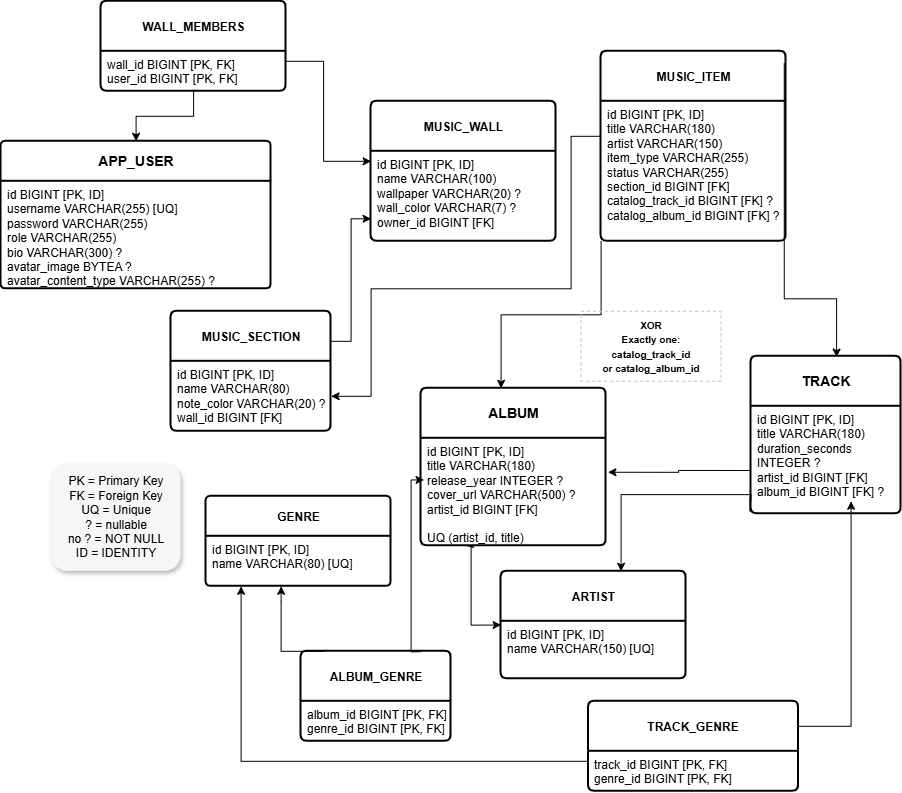

The diagram above was exported from draw.io. Its source (the exported page's mxGraphModel, read from the mxfile embedded in the PNG):
<mxGraphModel dx="2747" dy="1937" grid="1" gridSize="10" guides="1" tooltips="1" connect="1" arrows="1" fold="1" page="1" pageScale="1" pageWidth="1169" pageHeight="827" math="0" shadow="0">
  <root>
    <mxCell id="0" />
    <mxCell id="1" parent="0" />
    <mxCell id="VRxWPPxQKa45e3MicAKN-16" parent="1" style="swimlane;childLayout=stackLayout;horizontal=1;startSize=40;horizontalStack=0;rounded=1;fontSize=14;fontStyle=0;strokeWidth=2;resizeParent=0;resizeLast=1;shadow=0;dashed=0;align=center;arcSize=4;whiteSpace=wrap;html=1;" value="&lt;b&gt;APP_USER&lt;/b&gt;" vertex="1">
      <mxGeometry height="147.5" width="270" x="-50" y="50" as="geometry" />
    </mxCell>
    <mxCell id="VRxWPPxQKa45e3MicAKN-17" parent="VRxWPPxQKa45e3MicAKN-16" style="align=left;strokeColor=none;fillColor=none;spacingLeft=4;spacingRight=4;fontSize=12;verticalAlign=top;resizable=0;rotatable=0;part=1;html=1;whiteSpace=wrap;" value="&lt;div&gt;&lt;span style=&quot;background-color: transparent; color: light-dark(rgb(0, 0, 0), rgb(255, 255, 255));&quot;&gt;id BIGINT [PK, ID]&lt;/span&gt;&lt;/div&gt;&lt;div&gt;username VARCHAR(255) [UQ]&lt;/div&gt;&lt;div&gt;password VARCHAR(255)&lt;/div&gt;&lt;div&gt;role VARCHAR(255)&lt;/div&gt;&lt;div&gt;bio VARCHAR(300) ?&lt;/div&gt;&lt;div&gt;avatar_image BYTEA ?&lt;/div&gt;&lt;div&gt;avatar_content_type VARCHAR(255) ?&lt;/div&gt;" vertex="1">
      <mxGeometry height="107.5" width="270" y="40" as="geometry" />
    </mxCell>
    <mxCell id="VRxWPPxQKa45e3MicAKN-19" parent="1" style="swimlane;childLayout=stackLayout;horizontal=1;startSize=50;horizontalStack=0;rounded=1;fontSize=14;fontStyle=0;strokeWidth=2;resizeParent=0;resizeLast=1;shadow=0;dashed=0;align=center;arcSize=4;whiteSpace=wrap;html=1;" value="&lt;span style=&quot;font-size: 12px;&quot;&gt;&lt;b&gt;MUSIC_WALL&lt;/b&gt;&lt;/span&gt;" vertex="1">
      <mxGeometry height="140" width="185" x="320" y="10" as="geometry" />
    </mxCell>
    <mxCell id="VRxWPPxQKa45e3MicAKN-20" parent="VRxWPPxQKa45e3MicAKN-19" style="align=left;strokeColor=none;fillColor=none;spacingLeft=4;spacingRight=4;fontSize=12;verticalAlign=top;resizable=0;rotatable=0;part=1;html=1;whiteSpace=wrap;" value="id BIGINT [PK, ID]&lt;br/&gt;name VARCHAR(100)&lt;br/&gt;wallpaper VARCHAR(20) ?&lt;br/&gt;wall_color VARCHAR(7) ?&lt;br/&gt;owner_id BIGINT [FK]" vertex="1">
      <mxGeometry height="90" width="185" y="50" as="geometry" />
    </mxCell>
    <mxCell id="VRxWPPxQKa45e3MicAKN-21" parent="1" style="swimlane;childLayout=stackLayout;horizontal=1;startSize=50;horizontalStack=0;rounded=1;fontSize=14;fontStyle=0;strokeWidth=2;resizeParent=0;resizeLast=1;shadow=0;dashed=0;align=center;arcSize=4;whiteSpace=wrap;html=1;" value="&lt;span style=&quot;font-size: 12px;&quot;&gt;&lt;b&gt;MUSIC_SECTION&lt;/b&gt;&lt;/span&gt;" vertex="1">
      <mxGeometry height="120" width="160" x="120" y="220" as="geometry" />
    </mxCell>
    <mxCell id="VRxWPPxQKa45e3MicAKN-22" parent="VRxWPPxQKa45e3MicAKN-21" style="align=left;strokeColor=none;fillColor=none;spacingLeft=4;spacingRight=4;fontSize=12;verticalAlign=top;resizable=0;rotatable=0;part=1;html=1;whiteSpace=wrap;" value="id BIGINT [PK, ID]&lt;br/&gt;name VARCHAR(80)&lt;br/&gt;note_color VARCHAR(20) ?&lt;br/&gt;wall_id BIGINT [FK]" vertex="1">
      <mxGeometry height="70" width="160" y="50" as="geometry" />
    </mxCell>
    <mxCell id="VRxWPPxQKa45e3MicAKN-24" parent="1" style="swimlane;childLayout=stackLayout;horizontal=1;startSize=50;horizontalStack=0;rounded=1;fontSize=14;fontStyle=0;strokeWidth=2;resizeParent=0;resizeLast=1;shadow=0;dashed=0;align=center;arcSize=4;whiteSpace=wrap;html=1;" value="&lt;span style=&quot;font-size: 12px;&quot;&gt;&lt;b&gt;MUSIC_ITEM&lt;/b&gt;&lt;/span&gt;" vertex="1">
      <mxGeometry height="190" width="185" x="550" y="-40" as="geometry" />
    </mxCell>
    <mxCell id="VRxWPPxQKa45e3MicAKN-25" parent="VRxWPPxQKa45e3MicAKN-24" style="align=left;strokeColor=none;fillColor=none;spacingLeft=4;spacingRight=4;fontSize=12;verticalAlign=top;resizable=0;rotatable=0;part=1;html=1;whiteSpace=wrap;" value="id BIGINT [PK, ID]&lt;br/&gt;title VARCHAR(180)&lt;br/&gt;artist VARCHAR(150)&lt;br/&gt;item_type VARCHAR(255)&lt;br/&gt;status VARCHAR(255)&lt;br/&gt;section_id BIGINT [FK]&lt;br/&gt;catalog_track_id BIGINT [FK] ?&lt;br/&gt;catalog_album_id BIGINT [FK] ?" vertex="1">
      <mxGeometry height="140" width="185" y="50" as="geometry" />
    </mxCell>
    <mxCell id="VRxWPPxQKa45e3MicAKN-31" parent="1" style="swimlane;childLayout=stackLayout;horizontal=1;startSize=50;horizontalStack=0;rounded=1;fontSize=14;fontStyle=0;strokeWidth=2;resizeParent=0;resizeLast=1;shadow=0;dashed=0;align=center;arcSize=4;whiteSpace=wrap;html=1;" value="&lt;span style=&quot;font-size: 12px;&quot;&gt;&lt;b&gt;ARTIST&lt;/b&gt;&lt;/span&gt;" vertex="1">
      <mxGeometry height="107.5" width="185" x="450" y="480" as="geometry" />
    </mxCell>
    <mxCell id="VRxWPPxQKa45e3MicAKN-32" parent="VRxWPPxQKa45e3MicAKN-31" style="align=left;strokeColor=none;fillColor=none;spacingLeft=4;spacingRight=4;fontSize=12;verticalAlign=top;resizable=0;rotatable=0;part=1;html=1;whiteSpace=wrap;" value="id BIGINT [PK, ID]&lt;br/&gt;name VARCHAR(150) [UQ]" vertex="1">
      <mxGeometry height="57.5" width="185" y="50" as="geometry" />
    </mxCell>
    <mxCell id="VRxWPPxQKa45e3MicAKN-33" parent="1" style="swimlane;childLayout=stackLayout;horizontal=1;startSize=50;horizontalStack=0;rounded=1;fontSize=14;fontStyle=0;strokeWidth=2;resizeParent=0;resizeLast=1;shadow=0;dashed=0;align=center;arcSize=4;whiteSpace=wrap;html=1;" value="&lt;b&gt;ALBUM&lt;/b&gt;" vertex="1">
      <mxGeometry height="157.5" width="185" x="370" y="297" as="geometry" />
    </mxCell>
    <mxCell id="VRxWPPxQKa45e3MicAKN-34" parent="VRxWPPxQKa45e3MicAKN-33" style="align=left;strokeColor=none;fillColor=none;spacingLeft=4;spacingRight=4;fontSize=12;verticalAlign=top;resizable=0;rotatable=0;part=1;html=1;whiteSpace=wrap;" value="id BIGINT [PK, ID]&lt;br/&gt;title VARCHAR(180)&lt;br/&gt;release_year INTEGER ?&lt;br/&gt;cover_url VARCHAR(500) ?&lt;br/&gt;artist_id BIGINT [FK]&lt;br/&gt;&lt;br/&gt;UQ (artist_id, title)" vertex="1">
      <mxGeometry height="107.5" width="185" y="50" as="geometry" />
    </mxCell>
    <mxCell id="VRxWPPxQKa45e3MicAKN-35" parent="1" style="swimlane;childLayout=stackLayout;horizontal=1;startSize=50;horizontalStack=0;rounded=1;fontSize=14;fontStyle=0;strokeWidth=2;resizeParent=0;resizeLast=1;shadow=0;dashed=0;align=center;arcSize=4;whiteSpace=wrap;html=1;" value="&lt;b&gt;TRACK&lt;/b&gt;" vertex="1">
      <mxGeometry height="157.5" width="150" x="700" y="265" as="geometry" />
    </mxCell>
    <mxCell id="VRxWPPxQKa45e3MicAKN-36" parent="VRxWPPxQKa45e3MicAKN-35" style="align=left;strokeColor=none;fillColor=none;spacingLeft=4;spacingRight=4;fontSize=12;verticalAlign=top;resizable=0;rotatable=0;part=1;html=1;whiteSpace=wrap;" value="id BIGINT [PK, ID]&lt;br/&gt;title VARCHAR(180)&lt;br/&gt;duration_seconds INTEGER ?&lt;br/&gt;artist_id BIGINT [FK]&lt;br/&gt;album_id BIGINT [FK] ?" vertex="1">
      <mxGeometry height="107.5" width="150" y="50" as="geometry" />
    </mxCell>
    <mxCell id="VRxWPPxQKa45e3MicAKN-37" parent="1" style="swimlane;childLayout=stackLayout;horizontal=1;startSize=40;horizontalStack=0;rounded=1;fontSize=14;fontStyle=0;strokeWidth=2;resizeParent=0;resizeLast=1;shadow=0;dashed=0;align=center;arcSize=4;whiteSpace=wrap;html=1;" value="&lt;font style=&quot;font-size: 12px;&quot;&gt;&lt;b&gt;GENRE&lt;/b&gt;&lt;/font&gt;" vertex="1">
      <mxGeometry height="90" width="185" x="155" y="405" as="geometry" />
    </mxCell>
    <mxCell id="VRxWPPxQKa45e3MicAKN-38" parent="VRxWPPxQKa45e3MicAKN-37" style="align=left;strokeColor=none;fillColor=none;spacingLeft=4;spacingRight=4;fontSize=12;verticalAlign=top;resizable=0;rotatable=0;part=1;html=1;whiteSpace=wrap;" value="id BIGINT [PK, ID]&lt;br/&gt;name VARCHAR(80) [UQ]" vertex="1">
      <mxGeometry height="50" width="185" y="40" as="geometry" />
    </mxCell>
    <mxCell id="VRxWPPxQKa45e3MicAKN-39" edge="1" parent="1" source="ueq3dcphw5wxg_Eym7oa-3" style="edgeStyle=orthogonalEdgeStyle;rounded=0;orthogonalLoop=1;jettySize=auto;html=1;entryX=0.5;entryY=0;entryDx=0;entryDy=0;" target="VRxWPPxQKa45e3MicAKN-16">
      <mxGeometry relative="1" as="geometry">
        <mxPoint x="24.490000000000236" y="-100" as="sourcePoint" />
        <mxPoint x="-29.999999999999773" y="25.050000000000182" as="targetPoint" />
      </mxGeometry>
    </mxCell>
    <mxCell id="VRxWPPxQKa45e3MicAKN-55" edge="1" parent="1" source="VRxWPPxQKa45e3MicAKN-21" style="edgeStyle=orthogonalEdgeStyle;rounded=0;orthogonalLoop=1;jettySize=auto;html=1;exitX=1;exitY=0.25;exitDx=0;exitDy=0;entryX=0;entryY=0.75;entryDx=0;entryDy=0;" target="VRxWPPxQKa45e3MicAKN-20" value="">
      <mxGeometry relative="1" as="geometry">
        <mxPoint x="190" y="340" as="sourcePoint" />
        <mxPoint x="280" y="169.9985714285716" as="targetPoint" />
      </mxGeometry>
    </mxCell>
    <mxCell id="VRxWPPxQKa45e3MicAKN-112" edge="1" parent="1" source="VRxWPPxQKa45e3MicAKN-25" style="edgeStyle=orthogonalEdgeStyle;rounded=0;orthogonalLoop=1;jettySize=auto;html=1;" target="VRxWPPxQKa45e3MicAKN-33" value="">
      <mxGeometry relative="1" as="geometry">
        <Array as="points">
          <mxPoint x="550" y="223.5" />
          <mxPoint x="450" y="223.5" />
        </Array>
      </mxGeometry>
    </mxCell>
    <mxCell id="VRxWPPxQKa45e3MicAKN-115" edge="1" parent="1" source="VRxWPPxQKa45e3MicAKN-24" style="edgeStyle=orthogonalEdgeStyle;rounded=0;orthogonalLoop=1;jettySize=auto;html=1;exitX=0.99;exitY=0.063;exitDx=0;exitDy=0;entryX=0.57;entryY=0.005;entryDx=0;entryDy=0;entryPerimeter=0;exitPerimeter=0;" target="VRxWPPxQKa45e3MicAKN-35">
      <mxGeometry relative="1" as="geometry">
        <mxPoint x="680.04" y="-30.0000000000001" as="sourcePoint" />
        <mxPoint x="773.52" y="242.89" as="targetPoint" />
      </mxGeometry>
    </mxCell>
    <mxCell id="VRxWPPxQKa45e3MicAKN-132" parent="1" style="text;html=1;whiteSpace=wrap;strokeColor=#C4C4C4;fillColor=none;align=center;verticalAlign=middle;rounded=0;dashed=1;" value="&lt;div&gt;&lt;b style=&quot;&quot;&gt;&lt;font style=&quot;font-size: 10px;&quot;&gt;XOR&lt;/font&gt;&lt;/b&gt;&lt;/div&gt;&lt;div&gt;&lt;b&gt;&lt;font style=&quot;font-size: 10px;&quot;&gt;Exactly one:&lt;/font&gt;&lt;/b&gt;&lt;/div&gt;&lt;div&gt;&lt;b&gt;&lt;font style=&quot;font-size: 10px;&quot;&gt;catalog_track_id&lt;/font&gt;&lt;/b&gt;&lt;/div&gt;&lt;div&gt;&lt;b style=&quot;&quot;&gt;&lt;font style=&quot;font-size: 10px;&quot;&gt;or catalog_album_id&lt;/font&gt;&lt;/b&gt;&lt;/div&gt;" vertex="1">
      <mxGeometry height="70" width="140" x="530" y="220" as="geometry" />
    </mxCell>
    <mxCell id="ueq3dcphw5wxg_Eym7oa-3" parent="1" style="swimlane;childLayout=stackLayout;horizontal=1;startSize=50;horizontalStack=0;rounded=1;fontSize=14;fontStyle=0;strokeWidth=2;resizeParent=0;resizeLast=1;shadow=0;dashed=0;align=center;arcSize=4;whiteSpace=wrap;html=1;" value="&lt;font style=&quot;font-size: 12px;&quot;&gt;&lt;b&gt;WALL_MEMBERS&lt;/b&gt;&lt;/font&gt;" vertex="1">
      <mxGeometry height="90" width="185" x="50" y="-90" as="geometry" />
    </mxCell>
    <mxCell id="ueq3dcphw5wxg_Eym7oa-4" parent="ueq3dcphw5wxg_Eym7oa-3" style="align=left;strokeColor=none;fillColor=none;spacingLeft=4;spacingRight=4;fontSize=12;verticalAlign=top;resizable=0;rotatable=0;part=1;html=1;whiteSpace=wrap;" value="wall_id BIGINT [PK, FK]&lt;br/&gt;user_id BIGINT [PK, FK]" vertex="1">
      <mxGeometry height="40" width="185" y="50" as="geometry" />
    </mxCell>
    <mxCell id="ueq3dcphw5wxg_Eym7oa-8" parent="1" style="swimlane;childLayout=stackLayout;horizontal=1;startSize=50;horizontalStack=0;rounded=1;fontSize=14;fontStyle=0;strokeWidth=2;resizeParent=0;resizeLast=1;shadow=0;dashed=0;align=center;arcSize=4;whiteSpace=wrap;html=1;" value="&lt;font style=&quot;font-size: 12px;&quot;&gt;&lt;b&gt;ALBUM_GENRE&lt;/b&gt;&lt;/font&gt;" vertex="1">
      <mxGeometry height="90" width="150" x="250" y="560" as="geometry" />
    </mxCell>
    <mxCell id="ueq3dcphw5wxg_Eym7oa-9" parent="ueq3dcphw5wxg_Eym7oa-8" style="align=left;strokeColor=none;fillColor=none;spacingLeft=4;spacingRight=4;fontSize=12;verticalAlign=top;resizable=0;rotatable=0;part=1;html=1;whiteSpace=wrap;" value="album_id BIGINT [PK, FK]&lt;br/&gt;genre_id BIGINT [PK, FK]" vertex="1">
      <mxGeometry height="40" width="150" y="50" as="geometry" />
    </mxCell>
    <mxCell id="p299oHUNnMwX9gVaZTqs-2" edge="1" parent="1" source="ueq3dcphw5wxg_Eym7oa-11" style="edgeStyle=orthogonalEdgeStyle;rounded=0;orthogonalLoop=1;jettySize=auto;html=1;exitX=0;exitY=0.25;exitDx=0;exitDy=0;">
      <mxGeometry relative="1" as="geometry">
        <Array as="points">
          <mxPoint x="190" y="670" />
          <mxPoint x="190" y="495.03" />
        </Array>
        <mxPoint x="565" y="632" as="sourcePoint" />
        <mxPoint x="190" y="495" as="targetPoint" />
      </mxGeometry>
    </mxCell>
    <mxCell id="p299oHUNnMwX9gVaZTqs-3" edge="1" parent="1" source="ueq3dcphw5wxg_Eym7oa-10" style="edgeStyle=orthogonalEdgeStyle;rounded=0;orthogonalLoop=1;jettySize=auto;html=1;">
      <mxGeometry relative="1" as="geometry">
        <Array as="points">
          <mxPoint x="800" y="635" />
          <mxPoint x="800" y="410.06" />
        </Array>
        <mxPoint x="800" y="410" as="targetPoint" />
      </mxGeometry>
    </mxCell>
    <mxCell id="ueq3dcphw5wxg_Eym7oa-10" parent="1" style="swimlane;childLayout=stackLayout;horizontal=1;startSize=50;horizontalStack=0;rounded=1;fontSize=14;fontStyle=0;strokeWidth=2;resizeParent=0;resizeLast=1;shadow=0;dashed=0;align=center;arcSize=4;whiteSpace=wrap;html=1;" value="&lt;font style=&quot;font-size: 12px;&quot;&gt;&lt;b&gt;TRACK_GENRE&lt;/b&gt;&lt;/font&gt;" vertex="1">
      <mxGeometry height="90" width="210" x="537.5" y="610" as="geometry" />
    </mxCell>
    <mxCell id="ueq3dcphw5wxg_Eym7oa-11" parent="ueq3dcphw5wxg_Eym7oa-10" style="align=left;strokeColor=none;fillColor=none;spacingLeft=4;spacingRight=4;fontSize=12;verticalAlign=top;resizable=0;rotatable=0;part=1;html=1;whiteSpace=wrap;" value="track_id BIGINT [PK, FK]&amp;nbsp;&lt;div&gt;genre_id BIGINT [PK, FK]&lt;/div&gt;" vertex="1">
      <mxGeometry height="40" width="210" y="50" as="geometry" />
    </mxCell>
    <mxCell id="ueq3dcphw5wxg_Eym7oa-12" edge="1" parent="1" source="ueq3dcphw5wxg_Eym7oa-8" style="edgeStyle=orthogonalEdgeStyle;rounded=0;orthogonalLoop=1;jettySize=auto;html=1;startArrow=none;startFill=0;endArrow=classic;endFill=1;exitX=0.795;exitY=0.005;exitDx=0;exitDy=0;exitPerimeter=0;entryX=0.016;entryY=0.387;entryDx=0;entryDy=0;entryPerimeter=0;" target="VRxWPPxQKa45e3MicAKN-34">
      <mxGeometry relative="1" as="geometry">
        <Array as="points">
          <mxPoint x="360" y="560.5" />
          <mxPoint x="360" y="388.58" />
        </Array>
        <mxPoint x="360" y="370" as="targetPoint" />
      </mxGeometry>
    </mxCell>
    <mxCell id="ueq3dcphw5wxg_Eym7oa-15" edge="1" parent="1" source="ueq3dcphw5wxg_Eym7oa-8" style="edgeStyle=orthogonalEdgeStyle;rounded=0;orthogonalLoop=1;jettySize=auto;html=1;entryX=0.15;entryY=0;entryDx=0;entryDy=0;entryPerimeter=0;endArrow=classic;endFill=1;exitX=0.15;exitY=0;exitDx=0;exitDy=0;exitPerimeter=0;">
      <mxGeometry relative="1" as="geometry">
        <Array as="points">
          <mxPoint x="230" y="510" />
          <mxPoint x="230" y="510" />
        </Array>
        <mxPoint x="230.06" y="495" as="targetPoint" />
      </mxGeometry>
    </mxCell>
    <mxCell id="VRxWPPxQKa45e3MicAKN-59" edge="1" parent="1" source="VRxWPPxQKa45e3MicAKN-25" style="edgeStyle=orthogonalEdgeStyle;rounded=0;orthogonalLoop=1;jettySize=auto;html=1;entryX=1;entryY=0.5;entryDx=0;entryDy=0;exitX=0;exitY=0.25;exitDx=0;exitDy=0;" target="VRxWPPxQKa45e3MicAKN-22">
      <mxGeometry relative="1" as="geometry">
        <Array as="points">
          <mxPoint x="520" y="45" />
          <mxPoint x="520" y="197.47" />
          <mxPoint x="320" y="197.47" />
          <mxPoint x="320" y="305" />
        </Array>
        <mxPoint x="519.9899999999998" y="40.200000000000045" as="sourcePoint" />
        <mxPoint x="210" y="380" as="targetPoint" />
      </mxGeometry>
    </mxCell>
    <mxCell id="VRxWPPxQKa45e3MicAKN-63" edge="1" parent="1" source="VRxWPPxQKa45e3MicAKN-34" style="edgeStyle=orthogonalEdgeStyle;rounded=0;orthogonalLoop=1;jettySize=auto;html=1;entryX=0;entryY=0.5;entryDx=0;entryDy=0;exitX=0.25;exitY=1;exitDx=0;exitDy=0;" target="VRxWPPxQKa45e3MicAKN-31">
      <mxGeometry relative="1" as="geometry">
        <Array as="points">
          <mxPoint x="422.52" y="455.8" />
          <mxPoint x="420" y="455.8" />
          <mxPoint x="420" y="553.8" />
        </Array>
        <mxPoint x="442.74" y="470" as="sourcePoint" />
        <mxPoint x="432.74" y="575.0285714285715" as="targetPoint" />
      </mxGeometry>
    </mxCell>
    <mxCell id="VRxWPPxQKa45e3MicAKN-74" edge="1" parent="1" source="VRxWPPxQKa45e3MicAKN-36" style="edgeStyle=orthogonalEdgeStyle;rounded=0;orthogonalLoop=1;jettySize=auto;html=1;entryX=1.01;entryY=0.316;entryDx=0;entryDy=0;entryPerimeter=0;exitX=-0.01;exitY=0.597;exitDx=0;exitDy=0;exitPerimeter=0;" target="VRxWPPxQKa45e3MicAKN-34">
      <mxGeometry relative="1" as="geometry">
        <mxPoint x="575" y="375.75" as="sourcePoint" />
        <mxPoint x="490" y="380" as="targetPoint" />
      </mxGeometry>
    </mxCell>
    <mxCell id="VRxWPPxQKa45e3MicAKN-124" edge="1" parent="1" source="VRxWPPxQKa45e3MicAKN-36" style="edgeStyle=orthogonalEdgeStyle;rounded=0;orthogonalLoop=1;jettySize=auto;html=1;exitX=-0.007;exitY=0.844;exitDx=0;exitDy=0;exitPerimeter=0;" target="VRxWPPxQKa45e3MicAKN-31">
      <mxGeometry relative="1" as="geometry">
        <Array as="points">
          <mxPoint x="699" y="420" />
          <mxPoint x="700" y="420" />
          <mxPoint x="700" y="403.3" />
          <mxPoint x="570" y="403.3" />
        </Array>
        <mxPoint x="736.58" y="420" as="sourcePoint" />
      </mxGeometry>
    </mxCell>
    <mxCell id="p299oHUNnMwX9gVaZTqs-4" edge="1" parent="1" source="ueq3dcphw5wxg_Eym7oa-4" style="edgeStyle=orthogonalEdgeStyle;rounded=0;orthogonalLoop=1;jettySize=auto;html=1;exitX=1;exitY=0.25;exitDx=0;exitDy=0;">
      <mxGeometry relative="1" as="geometry">
        <Array as="points">
          <mxPoint x="272.51" y="-30" />
          <mxPoint x="272.51" y="70" />
        </Array>
        <mxPoint x="230" y="-30" as="sourcePoint" />
        <mxPoint x="320" y="70" as="targetPoint" />
      </mxGeometry>
    </mxCell>
    <mxCell id="r9dLg6hgHzsmCzYvAt4h-2" parent="1" style="rounded=1;whiteSpace=wrap;html=1;fillColor=#F6F6F6;gradientColor=none;shadow=1;strokeColor=none;" value="&lt;div&gt;PK = Primary Key&lt;/div&gt;&lt;div&gt;FK = Foreign Key&lt;/div&gt;&lt;div&gt;UQ = Unique&lt;/div&gt;&lt;div&gt;? = nullable&lt;/div&gt;&lt;div&gt;no ? = NOT NULL&lt;/div&gt;&lt;div&gt;ID = IDENTITY&lt;/div&gt;" vertex="1">
      <mxGeometry height="107.5" width="130" y="372.5" as="geometry" />
    </mxCell>
  </root>
</mxGraphModel>